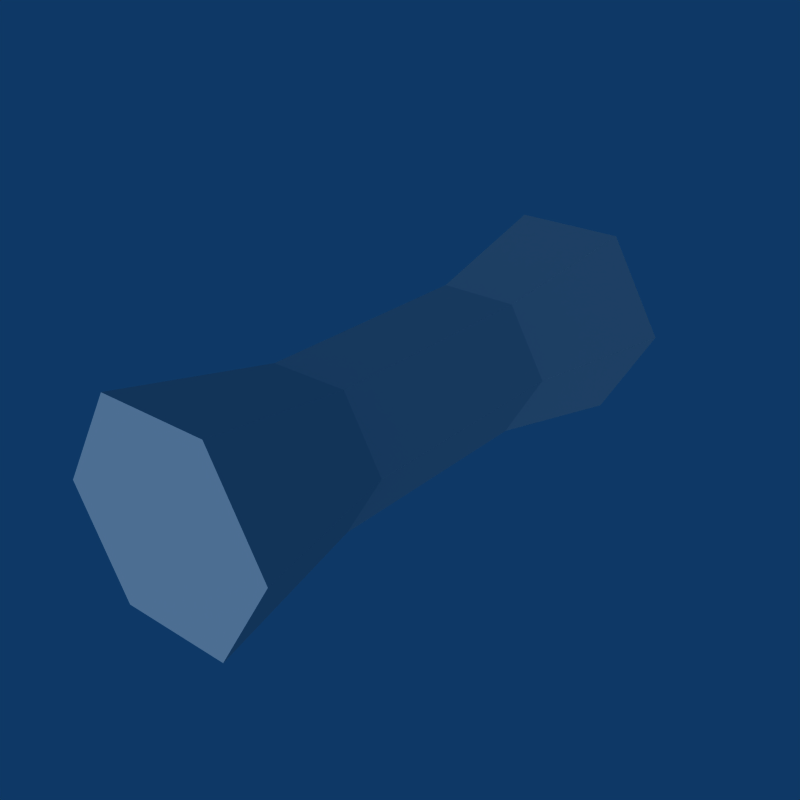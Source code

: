# Source: Collect_Scroll.blend  (saved by Blender 2.49.2; exported with 4.5.12 LTS)
import bpy
from mathutils import Matrix  # noqa: F401  (used for matrix-valued properties, if any)

bpy.ops.wm.read_factory_settings(use_empty=True)
scene = bpy.context.scene
scene.name = 'Scene'

# ---- collections
col_collection_1 = bpy.data.collections.new('Collection 1'); scene.collection.children.link(col_collection_1)

# ---- world
world_world = bpy.data.worlds.new('World'); scene.world = world_world
world_world.color = (0.05656, 0.2208, 0.4)
world_world.use_sun_shadow = False
world_world.sun_shadow_jitter_overblur = 0.0
world_world.cycles.sampling_method = 'MANUAL'
world_world.cycles.sample_map_resolution = 256

# ---- lights
light_lamp = bpy.data.lights.new('Lamp', 'SUN')
light_lamp.transmission_factor = 0.0
light_lamp.angle = 1.571
light_lamp.energy = 1.0
light_lamp.shadow_buffer_clip_start = 0.5
light_lamp.shadow_soft_size = 1.0
light_lamp.shadow_cascade_max_distance = 1000.0
light_lamp.cycles.use_multiple_importance_sampling = False

# ---- meshes
me_scroll = bpy.data.meshes.new('Scroll')
me_scroll.from_pydata([(0.134, 0.6617, 0.232), (0.2679, 0.6617, -2.023e-08), (0.134, 0.6617, -0.232), (-0.134, 0.6617, -0.232), (-0.2679, 0.6617, 1.235e-07), (-0.134, 0.6617, 0.232), (0.134, -0.6617, 0.232), (0.2679, -0.6617, 3.62e-08), (0.134, -0.6617, -0.232), (-0.134, -0.6617, -0.232), (-0.2679, -0.6617, -2.353e-07), (-0.134, -0.6617, 0.232), (0.0, 0.6617, 1.171e-08), (0.0, -0.6617, -1.171e-08), (0.1875, 0.28, 2.124e-08), (0.09377, 0.28, 0.1624), (0.09377, 0.28, -0.1624), (-0.09377, 0.28, -0.1624), (-0.1875, 0.28, -2.348e-08), (-0.09377, 0.28, 0.1624), (0.1875, -0.28, 4.936e-08), (0.09377, -0.28, 0.1624), (0.09377, -0.28, -0.1624), (-0.09377, -0.28, -0.1624), (-0.1875, -0.28, -6.801e-08), (-0.09377, -0.28, 0.1624)], [], [(12, 0, 1), (13, 7, 6), (12, 1, 2), (13, 8, 7), (12, 2, 3), (13, 9, 8), (12, 3, 4), (13, 10, 9), (12, 4, 5), (13, 11, 10), (5, 0, 12), (13, 6, 11), (0, 15, 14, 1), (1, 14, 16, 2), (2, 16, 17, 3), (3, 17, 18, 4), (4, 18, 19, 5), (15, 0, 5, 19), (15, 21, 20, 14), (21, 6, 7, 20), (14, 20, 22, 16), (20, 7, 8, 22), (16, 22, 23, 17), (22, 8, 9, 23), (17, 23, 24, 18), (23, 9, 10, 24), (18, 24, 25, 19), (24, 10, 11, 25), (6, 21, 25, 11), (21, 15, 19, 25)])
_uv = me_scroll.uv_layers.new(name='UVTex')
_uv.uv.foreach_set('vector', [0.4371, 0.876, 0.4495, 0.8974, 0.4618, 0.876, 0.4371, 0.876, 0.4618, 0.876, 0.4495, 0.8974, 0.4371, 0.876, 0.4618, 0.876, 0.4495, 0.8546, 0.4371, 0.876, 0.4495, 0.8546, 0.4618, 0.876, 0.4371, 0.876, 0.4495, 0.8546, 0.4247, 0.8546, 0.4371, 0.876, 0.4247, 0.8546, 0.4495, 0.8546, 0.4371, 0.876, 0.4247, 0.8546, 0.4124, 0.876, 0.4371, 0.876, 0.4124, 0.876, 0.4247, 0.8546, 0.4371, 0.876, 0.4124, 0.876, 0.4247, 0.8974, 0.4371, 0.876, 0.4247, 0.8974, 0.4124, 0.876, 0.4247, 0.8974, 0.4495, 0.8974, 0.4371, 0.876, 0.4371, 0.876, 0.4495, 0.8974, 0.4247, 0.8974, 0.4982, 0.8974, 0.4629, 0.8909, 0.4629, 0.876, 0.4982, 0.876, 0.4982, 0.876, 0.4629, 0.876, 0.4629, 0.861, 0.4982, 0.8546, 0.4495, 0.937, 0.4458, 0.9018, 0.4284, 0.9018, 0.4247, 0.937, 0.4982, 0.8546, 0.4629, 0.861, 0.4629, 0.876, 0.4982, 0.876, 0.4982, 0.876, 0.4629, 0.876, 0.4629, 0.8909, 0.4982, 0.8974, 0.4458, 0.9018, 0.4495, 0.937, 0.4247, 0.937, 0.4284, 0.9018, 0.4629, 0.8909, 0.4113, 0.8909, 0.4113, 0.876, 0.4629, 0.876, 0.4113, 0.8909, 0.376, 0.8974, 0.376, 0.876, 0.4113, 0.876, 0.4629, 0.876, 0.4113, 0.876, 0.4113, 0.861, 0.4629, 0.861, 0.4113, 0.876, 0.376, 0.876, 0.376, 0.8546, 0.4113, 0.861, 0.4458, 0.9018, 0.4458, 0.8501, 0.4284, 0.8501, 0.4284, 0.9018, 0.4458, 0.8501, 0.4495, 0.8149, 0.4247, 0.8149, 0.4284, 0.8501, 0.4629, 0.861, 0.4113, 0.861, 0.4113, 0.876, 0.4629, 0.876, 0.4113, 0.861, 0.376, 0.8546, 0.376, 0.876, 0.4113, 0.876, 0.4629, 0.876, 0.4113, 0.876, 0.4113, 0.8909, 0.4629, 0.8909, 0.4113, 0.876, 0.376, 0.876, 0.376, 0.8974, 0.4113, 0.8909, 0.4495, 0.8149, 0.4458, 0.8501, 0.4284, 0.8501, 0.4247, 0.8149, 0.4458, 0.8501, 0.4458, 0.9018, 0.4284, 0.9018, 0.4284, 0.8501])
me_scroll.use_remesh_preserve_volume = False
me_scroll.use_remesh_preserve_attributes = False
me_scroll.use_mirror_vertex_groups = False
me_scroll.update()

# ---- objects
ob_scroll = bpy.data.objects.new('Scroll', me_scroll)
ob_empty = bpy.data.objects.new('Empty', None)
ob_lamp = bpy.data.objects.new('Lamp', light_lamp)

# ---- transforms, parenting, visibility, modifiers, constraints
ob_scroll.location = (0.0, 0.0, 0.0)
ob_scroll.lock_rotations_4d = False
ob_scroll.empty_display_type = 'ARROWS'
ob_scroll.lineart.crease_threshold = 0.0
ob_empty.location = (1.745, -7.629e-08, 1.814e-07)
ob_empty.rotation_euler = (-1.571, -3.142, 3.142)
ob_empty.lock_rotations_4d = False
ob_empty.empty_display_type = 'ARROWS'
ob_empty.empty_image_offset = (0.0, 0.0)
ob_empty.lineart.crease_threshold = 0.0
ob_lamp.location = (0.0, 0.0, 0.0)
ob_lamp.rotation_euler = (-1.571, -3.142, 3.142)
ob_lamp.lock_rotations_4d = False
ob_lamp.empty_display_type = 'ARROWS'
ob_lamp.lineart.crease_threshold = 0.0

# ---- collection membership
col_collection_1.objects.link(ob_scroll)
col_collection_1.objects.link(ob_empty)
col_collection_1.objects.link(ob_lamp)

# ---- scene / render settings (as saved in the file)
scene.frame_start = 1; scene.frame_end = 250; scene.frame_set(12)
scene.render.engine = 'BLENDER_EEVEE_NEXT'
scene.render.image_settings.compression = 90
scene.render.resolution_x = 640
scene.render.resolution_y = 640
scene.render.pixel_aspect_x = 100.0
scene.render.pixel_aspect_y = 100.0
scene.render.fps = 25
scene.render.dither_intensity = 0.0
scene.render.use_compositing = False
scene.render.use_sequencer = False
scene.render.bake_margin = 2
scene.render.bake_bias = 0.0
scene.render.use_stamp_time = False
scene.render.use_stamp_date = False
scene.render.use_stamp_frame = False
scene.render.use_stamp_camera = False
scene.render.use_stamp_scene = False
scene.render.use_stamp_filename = False
scene.render.use_stamp_render_time = False
scene.render.stamp_font_size = 0
scene.cycles.use_denoising = False
scene.cycles.samples = 10
scene.cycles.sampling_pattern = 'TABULATED_SOBOL'
scene.cycles.light_sampling_threshold = 0.0
scene.cycles.use_adaptive_sampling = False
scene.cycles.use_light_tree = False
scene.cycles.blur_glossy = 0.0
scene.cycles.volume_bounces = 1
scene.cycles.pixel_filter_type = 'GAUSSIAN'
scene.cycles.sample_clamp_indirect = 0.0
scene.view_settings.view_transform = 'Raw'
bpy.context.view_layer.update()

# ---- added for rendering (the .blend has no active camera): camera
cam_auto = bpy.data.cameras.new('AutoCamera')
cam_auto.lens = 50.0
cam_auto.sensor_width = 36.0
cam_auto.clip_end = 1000.0
ob_auto_camera = bpy.data.objects.new('AutoCamera', cam_auto)
scene.collection.objects.link(ob_auto_camera)
ob_auto_camera.location = (1.38909, -1.66691, 1.11127)
ob_auto_camera.rotation_euler = (1.09748, -7.21219e-08, 0.694738)
scene.camera = ob_auto_camera
bpy.context.view_layer.update()
